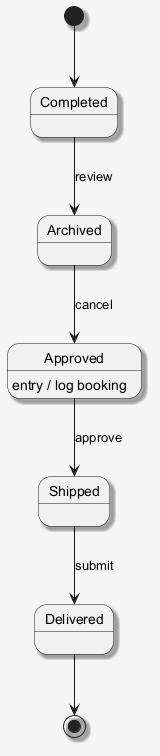

The diagram above was rendered by PlantUML. Its source (embedded in the PNG):
@startuml
skinparam shadowing false
skinparam backgroundColor #F5F5F5
skinparam shadowing true
[*] --> Completed
Completed --> Archived : review
Archived --> Approved : cancel
Approved --> Shipped : approve
Approved : entry / log booking
Shipped --> Delivered : submit
Delivered --> [*]
@enduml